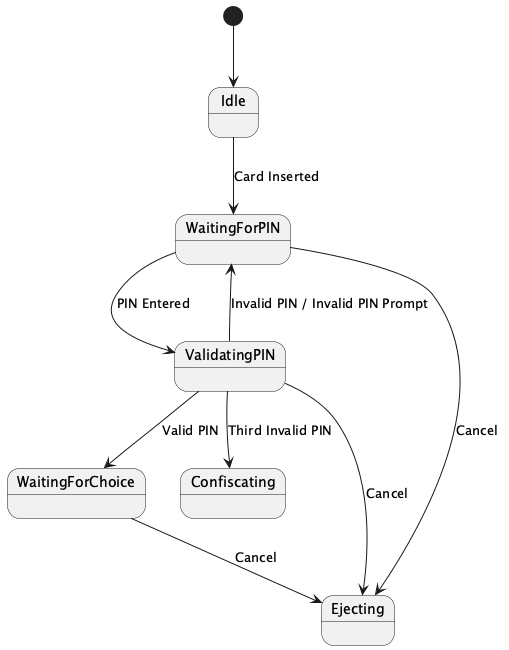

The diagram above was rendered by PlantUML. Its source (embedded in the PNG):
@startuml
[*] --> Idle

state Idle
state WaitingForPIN
state ValidatingPIN
state WaitingForChoice
state Confiscating
state Ejecting

Idle --> WaitingForPIN : Card Inserted
WaitingForPIN --> ValidatingPIN : PIN Entered
ValidatingPIN --> WaitingForPIN : Invalid PIN / Invalid PIN Prompt
ValidatingPIN --> WaitingForChoice : Valid PIN
ValidatingPIN --> Confiscating : Third Invalid PIN
WaitingForPIN --> Ejecting : Cancel
ValidatingPIN --> Ejecting : Cancel
WaitingForChoice --> Ejecting : Cancel
@enduml